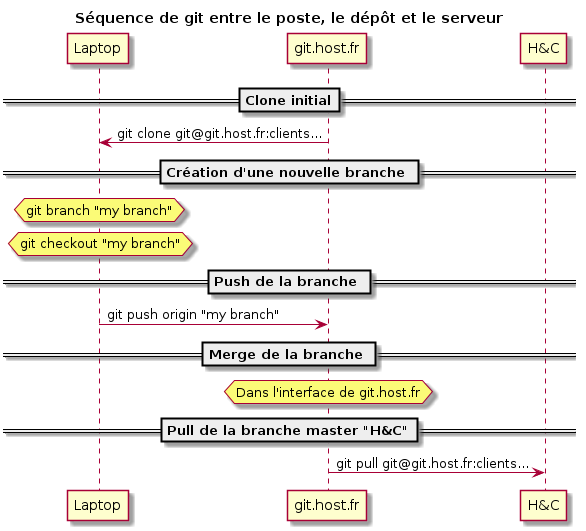

The diagram above was rendered by PlantUML. Its source (embedded in the PNG):
@startuml

Title Séquence de git entre le poste, le dépôt et le serveur

== Clone initial==
Laptop <- git.host.fr : git clone git@git.host.fr:clients...
== Création d'une nouvelle branche ==
hnote over Laptop : git branch "my branch"
hnote over Laptop : git checkout "my branch"
== Push de la branche ==
Laptop -> git.host.fr : git push origin "my branch"
== Merge de la branche == 
hnote over git.host.fr : Dans l'interface de git.host.fr
== Pull de la branche master "H&C"==
git.host.fr -> "H&C" : git pull git@git.host.fr:clients...
@enduml